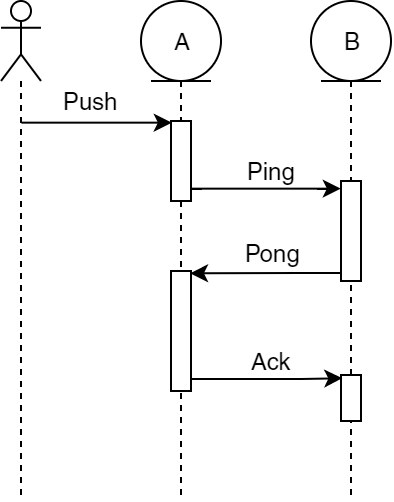

The diagram above was exported from draw.io. Its source (the exported page's mxGraphModel, read from the mxfile embedded in the PNG):
<mxGraphModel dx="241" dy="115" grid="1" gridSize="10" guides="1" tooltips="1" connect="1" arrows="1" fold="1" page="1" pageScale="1" pageWidth="826" pageHeight="1169" math="0" shadow="0">
  <root>
    <mxCell id="0" />
    <mxCell id="1" parent="0" />
    <mxCell id="_DDwt32Mw4bep9PZKRVR-8" value="" style="shape=umlLifeline;participant=umlEntity;perimeter=lifelinePerimeter;whiteSpace=wrap;html=1;container=1;collapsible=0;recursiveResize=0;verticalAlign=top;spacingTop=36;labelBackgroundColor=#ffffff;outlineConnect=0;" parent="1" vertex="1">
      <mxGeometry x="290" y="70" width="40" height="250" as="geometry" />
    </mxCell>
    <mxCell id="_DDwt32Mw4bep9PZKRVR-10" value="" style="html=1;points=[];perimeter=orthogonalPerimeter;" parent="_DDwt32Mw4bep9PZKRVR-8" vertex="1">
      <mxGeometry x="15" y="60" width="10" height="40" as="geometry" />
    </mxCell>
    <mxCell id="_DDwt32Mw4bep9PZKRVR-23" value="" style="html=1;points=[];perimeter=orthogonalPerimeter;" parent="_DDwt32Mw4bep9PZKRVR-8" vertex="1">
      <mxGeometry x="15" y="135" width="10" height="60" as="geometry" />
    </mxCell>
    <mxCell id="_DDwt32Mw4bep9PZKRVR-29" value="A" style="text;html=1;strokeColor=none;fillColor=none;align=center;verticalAlign=middle;whiteSpace=wrap;rounded=0;" parent="_DDwt32Mw4bep9PZKRVR-8" vertex="1">
      <mxGeometry y="10" width="40" height="20" as="geometry" />
    </mxCell>
    <mxCell id="_DDwt32Mw4bep9PZKRVR-9" value="" style="shape=umlLifeline;participant=umlEntity;perimeter=lifelinePerimeter;whiteSpace=wrap;html=1;container=1;collapsible=0;recursiveResize=0;verticalAlign=top;spacingTop=36;labelBackgroundColor=#ffffff;outlineConnect=0;" parent="1" vertex="1">
      <mxGeometry x="375" y="70" width="40" height="250" as="geometry" />
    </mxCell>
    <mxCell id="_DDwt32Mw4bep9PZKRVR-18" value="" style="html=1;points=[];perimeter=orthogonalPerimeter;" parent="_DDwt32Mw4bep9PZKRVR-9" vertex="1">
      <mxGeometry x="15" y="90" width="10" height="50" as="geometry" />
    </mxCell>
    <mxCell id="_DDwt32Mw4bep9PZKRVR-30" value="B" style="text;html=1;strokeColor=none;fillColor=none;align=center;verticalAlign=middle;whiteSpace=wrap;rounded=0;" parent="_DDwt32Mw4bep9PZKRVR-9" vertex="1">
      <mxGeometry y="10" width="40" height="20" as="geometry" />
    </mxCell>
    <mxCell id="_DDwt32Mw4bep9PZKRVR-17" style="edgeStyle=orthogonalEdgeStyle;rounded=0;orthogonalLoop=1;jettySize=auto;html=1;entryX=0.04;entryY=0.022;entryDx=0;entryDy=0;entryPerimeter=0;" parent="1" source="_DDwt32Mw4bep9PZKRVR-16" target="_DDwt32Mw4bep9PZKRVR-10" edge="1">
      <mxGeometry relative="1" as="geometry">
        <mxPoint x="290" y="138" as="targetPoint" />
        <Array as="points">
          <mxPoint x="240" y="131" />
          <mxPoint x="240" y="131" />
        </Array>
      </mxGeometry>
    </mxCell>
    <mxCell id="_DDwt32Mw4bep9PZKRVR-20" value="&amp;nbsp;Push&amp;nbsp;" style="text;html=1;align=center;verticalAlign=middle;resizable=0;points=[];;labelBackgroundColor=none;" parent="_DDwt32Mw4bep9PZKRVR-17" vertex="1" connectable="0">
      <mxGeometry x="0.1025" y="-3" relative="1" as="geometry">
        <mxPoint x="-6.5" y="-14" as="offset" />
      </mxGeometry>
    </mxCell>
    <mxCell id="_DDwt32Mw4bep9PZKRVR-16" value="" style="shape=umlLifeline;participant=umlActor;perimeter=lifelinePerimeter;whiteSpace=wrap;html=1;container=1;collapsible=0;recursiveResize=0;verticalAlign=top;spacingTop=36;labelBackgroundColor=#ffffff;outlineConnect=0;" parent="1" vertex="1">
      <mxGeometry x="220" y="70" width="20" height="250" as="geometry" />
    </mxCell>
    <mxCell id="_DDwt32Mw4bep9PZKRVR-19" style="edgeStyle=orthogonalEdgeStyle;rounded=0;orthogonalLoop=1;jettySize=auto;html=1;entryX=-0.02;entryY=0.077;entryDx=0;entryDy=0;entryPerimeter=0;" parent="1" source="_DDwt32Mw4bep9PZKRVR-10" target="_DDwt32Mw4bep9PZKRVR-18" edge="1">
      <mxGeometry relative="1" as="geometry">
        <Array as="points">
          <mxPoint x="360" y="164" />
        </Array>
      </mxGeometry>
    </mxCell>
    <mxCell id="_DDwt32Mw4bep9PZKRVR-22" value="&amp;nbsp;Ping&amp;nbsp;" style="text;html=1;align=center;verticalAlign=middle;resizable=0;points=[];;labelBackgroundColor=none;" parent="_DDwt32Mw4bep9PZKRVR-19" vertex="1" connectable="0">
      <mxGeometry x="-0.2834" y="1" relative="1" as="geometry">
        <mxPoint x="14" y="-8" as="offset" />
      </mxGeometry>
    </mxCell>
    <mxCell id="_DDwt32Mw4bep9PZKRVR-24" style="edgeStyle=orthogonalEdgeStyle;rounded=0;orthogonalLoop=1;jettySize=auto;html=1;entryX=0.96;entryY=0.02;entryDx=0;entryDy=0;entryPerimeter=0;" parent="1" source="_DDwt32Mw4bep9PZKRVR-18" target="_DDwt32Mw4bep9PZKRVR-23" edge="1">
      <mxGeometry relative="1" as="geometry">
        <Array as="points">
          <mxPoint x="370" y="206" />
          <mxPoint x="370" y="206" />
        </Array>
      </mxGeometry>
    </mxCell>
    <mxCell id="_DDwt32Mw4bep9PZKRVR-25" value="&amp;nbsp;Pong&amp;nbsp;" style="text;html=1;align=center;verticalAlign=middle;resizable=0;points=[];;labelBackgroundColor=none;" parent="_DDwt32Mw4bep9PZKRVR-24" vertex="1" connectable="0">
      <mxGeometry x="0.1088" y="-1" relative="1" as="geometry">
        <mxPoint x="7.800000000000001" y="-9" as="offset" />
      </mxGeometry>
    </mxCell>
    <mxCell id="_DDwt32Mw4bep9PZKRVR-26" value="" style="html=1;points=[];perimeter=orthogonalPerimeter;" parent="1" vertex="1">
      <mxGeometry x="390" y="257" width="10" height="23" as="geometry" />
    </mxCell>
    <mxCell id="_DDwt32Mw4bep9PZKRVR-27" style="edgeStyle=orthogonalEdgeStyle;rounded=0;orthogonalLoop=1;jettySize=auto;html=1;entryX=0.06;entryY=0.067;entryDx=0;entryDy=0;entryPerimeter=0;" parent="1" source="_DDwt32Mw4bep9PZKRVR-23" target="_DDwt32Mw4bep9PZKRVR-26" edge="1">
      <mxGeometry relative="1" as="geometry">
        <Array as="points">
          <mxPoint x="370" y="259" />
          <mxPoint x="370" y="259" />
        </Array>
      </mxGeometry>
    </mxCell>
    <mxCell id="_DDwt32Mw4bep9PZKRVR-28" value="&amp;nbsp;Ack&amp;nbsp;" style="text;html=1;align=center;verticalAlign=middle;resizable=0;points=[];;labelBackgroundColor=none;" parent="_DDwt32Mw4bep9PZKRVR-27" vertex="1" connectable="0">
      <mxGeometry x="-0.2143" relative="1" as="geometry">
        <mxPoint x="10" y="-9" as="offset" />
      </mxGeometry>
    </mxCell>
  </root>
</mxGraphModel>